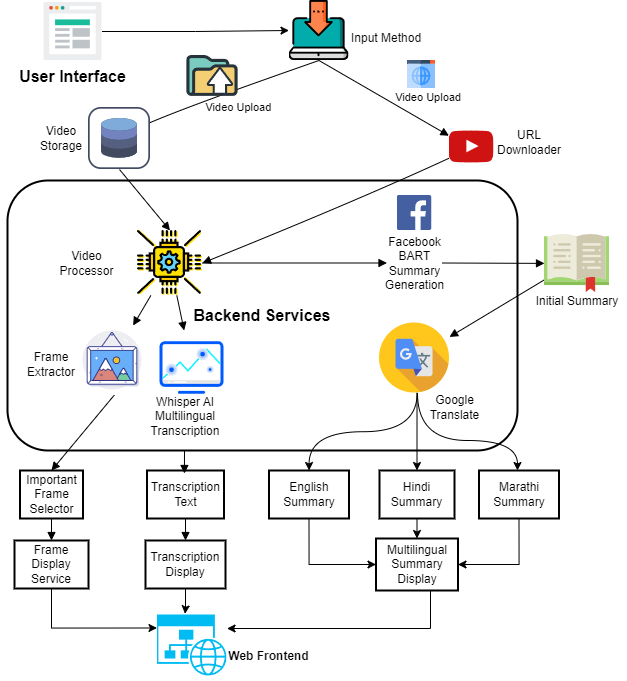

The diagram above was exported from draw.io. Its source (the exported page's mxGraphModel, read from the mxfile embedded in the PNG):
<mxGraphModel dx="1121" dy="662" grid="1" gridSize="10" guides="1" tooltips="1" connect="1" arrows="1" fold="1" page="1" pageScale="1" pageWidth="850" pageHeight="1100" math="0" shadow="0">
  <root>
    <mxCell id="0" />
    <mxCell id="1" parent="0" />
    <mxCell id="QRxJfir9ifvwKvHnqpJW-2" value="Backend Services" style="whiteSpace=wrap;strokeWidth=2;rounded=1;shadow=0;glass=0;fontStyle=1;fillColor=none;fontSize=16;" parent="1" vertex="1">
      <mxGeometry x="440" y="610" width="510" height="270" as="geometry" />
    </mxCell>
    <mxCell id="QRxJfir9ifvwKvHnqpJW-3" value="User Interface" style="whiteSpace=wrap;strokeWidth=2;fillColor=none;strokeColor=none;fontStyle=1;fontSize=16;" parent="1" vertex="1">
      <mxGeometry x="433" y="481.5" width="145" height="48" as="geometry" />
    </mxCell>
    <mxCell id="QRxJfir9ifvwKvHnqpJW-5" value="Video Storage" style="whiteSpace=wrap;strokeWidth=2;strokeColor=none;fontStyle=0;labelBackgroundColor=none;fillColor=none;" parent="1" vertex="1">
      <mxGeometry x="457" y="548" width="74" height="40" as="geometry" />
    </mxCell>
    <mxCell id="QRxJfir9ifvwKvHnqpJW-6" value="URL Downloader" style="whiteSpace=wrap;strokeWidth=2;strokeColor=none;fontStyle=0;fillColor=none;" parent="1" vertex="1">
      <mxGeometry x="931.5" y="548" width="60" height="48" as="geometry" />
    </mxCell>
    <mxCell id="QRxJfir9ifvwKvHnqpJW-7" value="Video Processor" style="whiteSpace=wrap;strokeWidth=2;strokeColor=none;labelBackgroundColor=none;fillColor=none;" parent="1" vertex="1">
      <mxGeometry x="490" y="668.5" width="59" height="48" as="geometry" />
    </mxCell>
    <mxCell id="QRxJfir9ifvwKvHnqpJW-8" value="Frame Extractor" style="whiteSpace=wrap;strokeWidth=2;fontStyle=0;strokeColor=none;fillColor=none;" parent="1" vertex="1">
      <mxGeometry x="457" y="770" width="54" height="48" as="geometry" />
    </mxCell>
    <mxCell id="QRxJfir9ifvwKvHnqpJW-9" value="Whisper AI&#10;Multilingual Transcription" style="whiteSpace=wrap;strokeWidth=2;fontColor=default;fillColor=none;strokeColor=none;" parent="1" vertex="1">
      <mxGeometry x="553" y="813" width="130" height="66" as="geometry" />
    </mxCell>
    <mxCell id="QRxJfir9ifvwKvHnqpJW-10" value="Facebook BART&#10;Summary Generation" style="whiteSpace=wrap;strokeWidth=2;fillColor=none;strokeColor=none;" parent="1" vertex="1">
      <mxGeometry x="819.5" y="659.5" width="55" height="66" as="geometry" />
    </mxCell>
    <mxCell id="QRxJfir9ifvwKvHnqpJW-11" value="Important Frame&#10;Selector" style="whiteSpace=wrap;strokeWidth=2;fillColor=none;" parent="1" vertex="1">
      <mxGeometry x="452.5" y="900" width="63" height="48" as="geometry" />
    </mxCell>
    <mxCell id="QRxJfir9ifvwKvHnqpJW-12" value="Transcription Text" style="whiteSpace=wrap;strokeWidth=2;fillColor=none;" parent="1" vertex="1">
      <mxGeometry x="579.5" y="900" width="77" height="48" as="geometry" />
    </mxCell>
    <mxCell id="QRxJfir9ifvwKvHnqpJW-13" value="Initial Summary" style="whiteSpace=wrap;strokeWidth=2;strokeColor=none;labelBackgroundColor=none;fillColor=none;" parent="1" vertex="1">
      <mxGeometry x="959.5" y="707" width="100" height="48" as="geometry" />
    </mxCell>
    <mxCell id="QRxJfir9ifvwKvHnqpJW-14" value="Google Translate" style="whiteSpace=wrap;strokeWidth=2;strokeColor=none;fillColor=none;" parent="1" vertex="1">
      <mxGeometry x="857.5" y="813" width="59" height="48" as="geometry" />
    </mxCell>
    <mxCell id="QRxJfir9ifvwKvHnqpJW-80" style="edgeStyle=orthogonalEdgeStyle;rounded=0;orthogonalLoop=1;jettySize=auto;html=1;exitX=0.5;exitY=1;exitDx=0;exitDy=0;entryX=0;entryY=0.5;entryDx=0;entryDy=0;" parent="1" source="QRxJfir9ifvwKvHnqpJW-15" target="QRxJfir9ifvwKvHnqpJW-20" edge="1">
      <mxGeometry relative="1" as="geometry" />
    </mxCell>
    <mxCell id="QRxJfir9ifvwKvHnqpJW-15" value="English Summary" style="whiteSpace=wrap;strokeWidth=2;fillColor=none;" parent="1" vertex="1">
      <mxGeometry x="701.5" y="900" width="80" height="48" as="geometry" />
    </mxCell>
    <mxCell id="QRxJfir9ifvwKvHnqpJW-81" style="edgeStyle=orthogonalEdgeStyle;rounded=0;orthogonalLoop=1;jettySize=auto;html=1;exitX=0.5;exitY=1;exitDx=0;exitDy=0;entryX=0.5;entryY=0;entryDx=0;entryDy=0;" parent="1" source="QRxJfir9ifvwKvHnqpJW-16" target="QRxJfir9ifvwKvHnqpJW-20" edge="1">
      <mxGeometry relative="1" as="geometry" />
    </mxCell>
    <mxCell id="QRxJfir9ifvwKvHnqpJW-16" value="Hindi Summary" style="whiteSpace=wrap;strokeWidth=2;fillColor=none;" parent="1" vertex="1">
      <mxGeometry x="812" y="900" width="75" height="48" as="geometry" />
    </mxCell>
    <mxCell id="QRxJfir9ifvwKvHnqpJW-82" style="edgeStyle=orthogonalEdgeStyle;rounded=0;orthogonalLoop=1;jettySize=auto;html=1;exitX=0.5;exitY=1;exitDx=0;exitDy=0;entryX=1;entryY=0.5;entryDx=0;entryDy=0;" parent="1" source="QRxJfir9ifvwKvHnqpJW-17" target="QRxJfir9ifvwKvHnqpJW-20" edge="1">
      <mxGeometry relative="1" as="geometry" />
    </mxCell>
    <mxCell id="QRxJfir9ifvwKvHnqpJW-17" value="Marathi Summary" style="whiteSpace=wrap;strokeWidth=2;fillColor=none;" parent="1" vertex="1">
      <mxGeometry x="911.5" y="900" width="80" height="48" as="geometry" />
    </mxCell>
    <mxCell id="QRxJfir9ifvwKvHnqpJW-18" value="Frame Display Service" style="whiteSpace=wrap;strokeWidth=2;fillColor=none;" parent="1" vertex="1">
      <mxGeometry x="447" y="970" width="74" height="48" as="geometry" />
    </mxCell>
    <mxCell id="QRxJfir9ifvwKvHnqpJW-19" value="Transcription Display" style="whiteSpace=wrap;strokeWidth=2;fillColor=none;" parent="1" vertex="1">
      <mxGeometry x="578" y="970" width="80" height="48" as="geometry" />
    </mxCell>
    <mxCell id="QRxJfir9ifvwKvHnqpJW-92" style="edgeStyle=orthogonalEdgeStyle;rounded=0;orthogonalLoop=1;jettySize=auto;html=1;entryX=1;entryY=0.25;entryDx=0;entryDy=0;" parent="1" source="QRxJfir9ifvwKvHnqpJW-20" target="QRxJfir9ifvwKvHnqpJW-68" edge="1">
      <mxGeometry relative="1" as="geometry">
        <Array as="points">
          <mxPoint x="863" y="1058" />
          <mxPoint x="660" y="1058" />
        </Array>
      </mxGeometry>
    </mxCell>
    <mxCell id="QRxJfir9ifvwKvHnqpJW-20" value="Multilingual Summary Display" style="whiteSpace=wrap;strokeWidth=2;fillColor=none;" parent="1" vertex="1">
      <mxGeometry x="808.5" y="968" width="82" height="52" as="geometry" />
    </mxCell>
    <mxCell id="QRxJfir9ifvwKvHnqpJW-21" value="Web Frontend" style="whiteSpace=wrap;strokeWidth=2;strokeColor=none;labelBackgroundColor=none;fillColor=none;fontStyle=1" parent="1" vertex="1">
      <mxGeometry x="620.5" y="1062" width="161" height="48" as="geometry" />
    </mxCell>
    <mxCell id="QRxJfir9ifvwKvHnqpJW-23" value="Video Upload" style="curved=1;startArrow=none;endArrow=block;exitX=0.5;exitY=1;entryX=0.857;entryY=0.429;rounded=0;exitDx=0;exitDy=0;fontStyle=0;labelBackgroundColor=none;entryDx=0;entryDy=0;entryPerimeter=0;" parent="1" source="QRxJfir9ifvwKvHnqpJW-46" target="QRxJfir9ifvwKvHnqpJW-52" edge="1">
      <mxGeometry x="-0.2834" y="18" relative="1" as="geometry">
        <Array as="points">
          <mxPoint x="542" y="563" />
        </Array>
        <mxPoint as="offset" />
      </mxGeometry>
    </mxCell>
    <mxCell id="QRxJfir9ifvwKvHnqpJW-25" value="" style="curved=1;startArrow=none;endArrow=block;exitX=0.5;exitY=1;entryX=0.5;entryY=0;rounded=0;exitDx=0;exitDy=0;entryDx=0;entryDy=0;" parent="1" source="QRxJfir9ifvwKvHnqpJW-52" target="QRxJfir9ifvwKvHnqpJW-56" edge="1">
      <mxGeometry relative="1" as="geometry">
        <Array as="points" />
      </mxGeometry>
    </mxCell>
    <mxCell id="QRxJfir9ifvwKvHnqpJW-26" value="" style="curved=1;startArrow=none;endArrow=block;entryX=1;entryY=0.5;rounded=0;entryDx=0;entryDy=0;exitX=0;exitY=0.75;exitDx=0;exitDy=0;" parent="1" source="QRxJfir9ifvwKvHnqpJW-59" target="QRxJfir9ifvwKvHnqpJW-56" edge="1">
      <mxGeometry relative="1" as="geometry">
        <Array as="points">
          <mxPoint x="790" y="630" />
        </Array>
      </mxGeometry>
    </mxCell>
    <mxCell id="QRxJfir9ifvwKvHnqpJW-27" value="" style="curved=1;startArrow=none;endArrow=block;rounded=0;" parent="1" source="QRxJfir9ifvwKvHnqpJW-56" target="QRxJfir9ifvwKvHnqpJW-62" edge="1">
      <mxGeometry relative="1" as="geometry">
        <Array as="points" />
      </mxGeometry>
    </mxCell>
    <mxCell id="QRxJfir9ifvwKvHnqpJW-28" value="" style="curved=1;startArrow=none;endArrow=block;rounded=0;" parent="1" source="QRxJfir9ifvwKvHnqpJW-56" target="QRxJfir9ifvwKvHnqpJW-63" edge="1">
      <mxGeometry relative="1" as="geometry">
        <Array as="points" />
      </mxGeometry>
    </mxCell>
    <mxCell id="QRxJfir9ifvwKvHnqpJW-29" value="" style="curved=1;startArrow=none;endArrow=block;exitX=1;exitY=0.5;entryX=0;entryY=0.5;rounded=0;exitDx=0;exitDy=0;entryDx=0;entryDy=0;" parent="1" source="QRxJfir9ifvwKvHnqpJW-56" target="QRxJfir9ifvwKvHnqpJW-10" edge="1">
      <mxGeometry relative="1" as="geometry">
        <Array as="points" />
      </mxGeometry>
    </mxCell>
    <mxCell id="QRxJfir9ifvwKvHnqpJW-30" value="" style="curved=1;startArrow=none;endArrow=block;exitX=0.525;exitY=0.995;entryX=0.5;entryY=0;rounded=0;exitDx=0;exitDy=0;exitPerimeter=0;" parent="1" source="QRxJfir9ifvwKvHnqpJW-62" target="QRxJfir9ifvwKvHnqpJW-11" edge="1">
      <mxGeometry relative="1" as="geometry">
        <Array as="points" />
      </mxGeometry>
    </mxCell>
    <mxCell id="QRxJfir9ifvwKvHnqpJW-31" value="" style="curved=1;startArrow=none;endArrow=block;exitX=0.5;exitY=1;rounded=0;entryX=0.486;entryY=0.062;entryDx=0;entryDy=0;entryPerimeter=0;" parent="1" edge="1" target="QRxJfir9ifvwKvHnqpJW-12">
      <mxGeometry relative="1" as="geometry">
        <Array as="points" />
        <mxPoint x="617" y="920" as="targetPoint" />
        <mxPoint x="617" y="880.0000000000002" as="sourcePoint" />
      </mxGeometry>
    </mxCell>
    <mxCell id="QRxJfir9ifvwKvHnqpJW-32" value="" style="curved=1;startArrow=none;endArrow=block;exitX=1;exitY=0.5;rounded=0;exitDx=0;exitDy=0;" parent="1" source="QRxJfir9ifvwKvHnqpJW-10" target="QRxJfir9ifvwKvHnqpJW-65" edge="1">
      <mxGeometry relative="1" as="geometry">
        <Array as="points" />
      </mxGeometry>
    </mxCell>
    <mxCell id="QRxJfir9ifvwKvHnqpJW-33" value="" style="curved=1;startArrow=none;endArrow=block;exitX=0;exitY=0.75;rounded=0;exitDx=0;exitDy=0;" parent="1" source="QRxJfir9ifvwKvHnqpJW-65" target="QRxJfir9ifvwKvHnqpJW-64" edge="1">
      <mxGeometry relative="1" as="geometry">
        <Array as="points" />
      </mxGeometry>
    </mxCell>
    <mxCell id="QRxJfir9ifvwKvHnqpJW-37" value="" style="curved=1;startArrow=none;endArrow=block;exitX=0.5;exitY=1.01;entryX=0.5;entryY=0.01;rounded=0;" parent="1" source="QRxJfir9ifvwKvHnqpJW-11" target="QRxJfir9ifvwKvHnqpJW-18" edge="1">
      <mxGeometry relative="1" as="geometry">
        <Array as="points" />
      </mxGeometry>
    </mxCell>
    <mxCell id="QRxJfir9ifvwKvHnqpJW-38" value="" style="curved=1;startArrow=none;endArrow=block;exitX=0.5;exitY=1.01;entryX=0.5;entryY=0.01;rounded=0;" parent="1" source="QRxJfir9ifvwKvHnqpJW-12" target="QRxJfir9ifvwKvHnqpJW-19" edge="1">
      <mxGeometry relative="1" as="geometry">
        <Array as="points" />
      </mxGeometry>
    </mxCell>
    <mxCell id="QRxJfir9ifvwKvHnqpJW-45" value="" style="shape=image;verticalLabelPosition=bottom;labelBackgroundColor=default;verticalAlign=top;aspect=fixed;imageAspect=0;image=https://www.svgrepo.com/show/395657/user-interface.svg;" parent="1" vertex="1">
      <mxGeometry x="476.5" y="432" width="58" height="58" as="geometry" />
    </mxCell>
    <mxCell id="QRxJfir9ifvwKvHnqpJW-46" value="" style="shape=image;verticalLabelPosition=bottom;labelBackgroundColor=default;verticalAlign=top;aspect=fixed;imageAspect=0;image=https://www.svgrepo.com/show/255984/input.svg;" parent="1" vertex="1">
      <mxGeometry x="721.5" y="430" width="60" height="60" as="geometry" />
    </mxCell>
    <mxCell id="QRxJfir9ifvwKvHnqpJW-47" value="&lt;span style=&quot;color: rgb(0, 0, 0); font-family: Helvetica; font-size: 12px; font-style: normal; font-variant-ligatures: normal; font-variant-caps: normal; letter-spacing: normal; orphans: 2; text-align: center; text-indent: 0px; text-transform: none; widows: 2; word-spacing: 0px; -webkit-text-stroke-width: 0px; white-space: normal; text-decoration-thickness: initial; text-decoration-style: initial; text-decoration-color: initial; float: none; display: inline !important;&quot;&gt;Input Method&lt;/span&gt;" style="text;whiteSpace=wrap;html=1;" parent="1" vertex="1">
      <mxGeometry x="781.5" y="454" width="80" height="20" as="geometry" />
    </mxCell>
    <mxCell id="QRxJfir9ifvwKvHnqpJW-48" value="" style="shape=image;verticalLabelPosition=bottom;labelBackgroundColor=default;verticalAlign=top;aspect=fixed;imageAspect=0;image=https://www.svgrepo.com/show/477072/upload.svg;" parent="1" vertex="1">
      <mxGeometry x="613.5" y="474" width="63" height="63" as="geometry" />
    </mxCell>
    <mxCell id="QRxJfir9ifvwKvHnqpJW-52" value="" style="shape=image;verticalLabelPosition=bottom;labelBackgroundColor=default;verticalAlign=top;aspect=fixed;imageAspect=0;image=https://www.svgrepo.com/show/438988/storage.svg;" parent="1" vertex="1">
      <mxGeometry x="521" y="537" width="62" height="62" as="geometry" />
    </mxCell>
    <mxCell id="QRxJfir9ifvwKvHnqpJW-56" value="" style="shape=image;verticalLabelPosition=bottom;labelBackgroundColor=default;verticalAlign=top;aspect=fixed;imageAspect=0;image=https://www.svgrepo.com/show/297877/processor-chip.svg;" parent="1" vertex="1">
      <mxGeometry x="570" y="660" width="65" height="65" as="geometry" />
    </mxCell>
    <mxCell id="QRxJfir9ifvwKvHnqpJW-57" value="" style="shape=image;verticalLabelPosition=bottom;labelBackgroundColor=default;verticalAlign=top;aspect=fixed;imageAspect=0;image=https://www.svgrepo.com/show/177811/url-internet.svg;" parent="1" vertex="1">
      <mxGeometry x="840" y="490" width="28" height="28" as="geometry" />
    </mxCell>
    <mxCell id="QRxJfir9ifvwKvHnqpJW-59" value="" style="shape=image;verticalLabelPosition=bottom;labelBackgroundColor=default;verticalAlign=top;aspect=fixed;imageAspect=0;image=https://www.svgrepo.com/show/475700/youtube-color.svg;" parent="1" vertex="1">
      <mxGeometry x="881.5" y="554" width="45" height="45" as="geometry" />
    </mxCell>
    <mxCell id="QRxJfir9ifvwKvHnqpJW-61" value="" style="shape=image;verticalLabelPosition=bottom;labelBackgroundColor=default;verticalAlign=top;aspect=fixed;imageAspect=0;image=https://www.svgrepo.com/show/475647/facebook-color.svg;" parent="1" vertex="1">
      <mxGeometry x="829.5" y="625" width="35" height="35" as="geometry" />
    </mxCell>
    <mxCell id="QRxJfir9ifvwKvHnqpJW-62" value="" style="shape=image;verticalLabelPosition=bottom;labelBackgroundColor=default;verticalAlign=top;aspect=fixed;imageAspect=0;image=https://www.svgrepo.com/show/415746/frame-gallery-image.svg;" parent="1" vertex="1">
      <mxGeometry x="510" y="755" width="70" height="70" as="geometry" />
    </mxCell>
    <mxCell id="QRxJfir9ifvwKvHnqpJW-63" value="" style="shape=image;verticalLabelPosition=bottom;labelBackgroundColor=default;verticalAlign=top;aspect=fixed;imageAspect=0;image=https://www.svgrepo.com/show/530440/machine-vision.svg;" parent="1" vertex="1">
      <mxGeometry x="587" y="760" width="75" height="75" as="geometry" />
    </mxCell>
    <mxCell id="QRxJfir9ifvwKvHnqpJW-76" style="edgeStyle=orthogonalEdgeStyle;rounded=0;orthogonalLoop=1;jettySize=auto;html=1;exitX=0.538;exitY=0.998;exitDx=0;exitDy=0;jumpStyle=none;curved=1;exitPerimeter=0;" parent="1" source="QRxJfir9ifvwKvHnqpJW-64" target="QRxJfir9ifvwKvHnqpJW-15" edge="1">
      <mxGeometry relative="1" as="geometry" />
    </mxCell>
    <mxCell id="QRxJfir9ifvwKvHnqpJW-64" value="" style="shape=image;verticalLabelPosition=bottom;labelBackgroundColor=default;verticalAlign=top;aspect=fixed;imageAspect=0;image=https://www.svgrepo.com/show/217134/translate-language.svg;" parent="1" vertex="1">
      <mxGeometry x="812" y="752.5" width="70" height="70" as="geometry" />
    </mxCell>
    <mxCell id="QRxJfir9ifvwKvHnqpJW-65" value="" style="shape=image;verticalLabelPosition=bottom;labelBackgroundColor=default;verticalAlign=top;aspect=fixed;imageAspect=0;image=https://www.svgrepo.com/show/181758/open-book-book.svg;" parent="1" vertex="1">
      <mxGeometry x="977" y="660.5" width="65" height="65" as="geometry" />
    </mxCell>
    <mxCell id="QRxJfir9ifvwKvHnqpJW-68" value="" style="shape=image;verticalLabelPosition=bottom;labelBackgroundColor=default;verticalAlign=top;aspect=fixed;imageAspect=0;image=https://www.svgrepo.com/show/331785/website-generic.svg;" parent="1" vertex="1">
      <mxGeometry x="589.5" y="1040" width="70" height="70" as="geometry" />
    </mxCell>
    <mxCell id="QRxJfir9ifvwKvHnqpJW-78" style="edgeStyle=orthogonalEdgeStyle;rounded=0;orthogonalLoop=1;jettySize=auto;html=1;jumpStyle=none;curved=1;entryX=0.5;entryY=0;entryDx=0;entryDy=0;exitX=0.536;exitY=0.998;exitDx=0;exitDy=0;exitPerimeter=0;" parent="1" source="QRxJfir9ifvwKvHnqpJW-64" target="QRxJfir9ifvwKvHnqpJW-16" edge="1">
      <mxGeometry relative="1" as="geometry">
        <mxPoint x="1230" y="757.5" as="sourcePoint" />
        <mxPoint x="927" y="898.5" as="targetPoint" />
        <Array as="points" />
      </mxGeometry>
    </mxCell>
    <mxCell id="QRxJfir9ifvwKvHnqpJW-79" style="edgeStyle=orthogonalEdgeStyle;rounded=0;orthogonalLoop=1;jettySize=auto;html=1;jumpStyle=none;curved=1;" parent="1" source="QRxJfir9ifvwKvHnqpJW-64" target="QRxJfir9ifvwKvHnqpJW-17" edge="1">
      <mxGeometry relative="1" as="geometry">
        <mxPoint x="1323" y="757.5" as="sourcePoint" />
        <mxPoint x="950" y="920" as="targetPoint" />
        <Array as="points">
          <mxPoint x="850" y="870" />
          <mxPoint x="950" y="870" />
        </Array>
      </mxGeometry>
    </mxCell>
    <mxCell id="QRxJfir9ifvwKvHnqpJW-85" value="Video Upload" style="curved=1;startArrow=none;endArrow=block;exitX=0.5;exitY=1;rounded=0;exitDx=0;exitDy=0;fontStyle=0;labelBackgroundColor=none;entryX=0;entryY=0.25;entryDx=0;entryDy=0;" parent="1" source="QRxJfir9ifvwKvHnqpJW-46" target="QRxJfir9ifvwKvHnqpJW-59" edge="1">
      <mxGeometry x="0.5144" y="23" relative="1" as="geometry">
        <Array as="points" />
        <mxPoint x="1238" y="534" as="sourcePoint" />
        <mxPoint x="980" y="635" as="targetPoint" />
        <mxPoint as="offset" />
      </mxGeometry>
    </mxCell>
    <mxCell id="QRxJfir9ifvwKvHnqpJW-89" style="edgeStyle=orthogonalEdgeStyle;rounded=0;orthogonalLoop=1;jettySize=auto;html=1;exitX=1;exitY=0.5;exitDx=0;exitDy=0;entryX=0;entryY=0.5;entryDx=0;entryDy=0;" parent="1" source="QRxJfir9ifvwKvHnqpJW-45" edge="1" target="QRxJfir9ifvwKvHnqpJW-46">
      <mxGeometry relative="1" as="geometry">
        <mxPoint x="811" y="433" as="targetPoint" />
      </mxGeometry>
    </mxCell>
    <mxCell id="QRxJfir9ifvwKvHnqpJW-90" style="edgeStyle=orthogonalEdgeStyle;rounded=0;orthogonalLoop=1;jettySize=auto;html=1;entryX=0.401;entryY=0.047;entryDx=0;entryDy=0;entryPerimeter=0;" parent="1" source="QRxJfir9ifvwKvHnqpJW-19" target="QRxJfir9ifvwKvHnqpJW-68" edge="1">
      <mxGeometry relative="1" as="geometry" />
    </mxCell>
    <mxCell id="QRxJfir9ifvwKvHnqpJW-91" style="edgeStyle=orthogonalEdgeStyle;rounded=0;orthogonalLoop=1;jettySize=auto;html=1;exitX=0.5;exitY=1;exitDx=0;exitDy=0;entryX=0;entryY=0.25;entryDx=0;entryDy=0;" parent="1" source="QRxJfir9ifvwKvHnqpJW-18" target="QRxJfir9ifvwKvHnqpJW-68" edge="1">
      <mxGeometry relative="1" as="geometry" />
    </mxCell>
  </root>
</mxGraphModel>